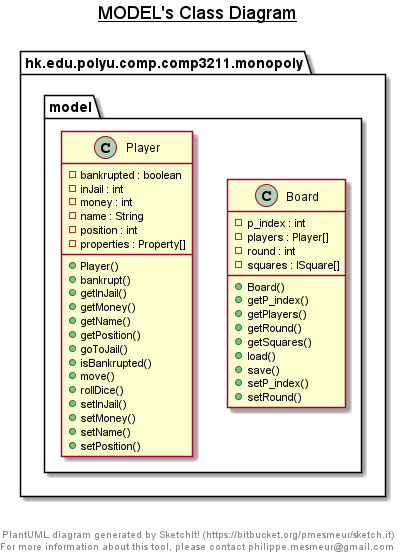

The diagram above was rendered by PlantUML. Its source (embedded in the PNG):
@startuml

title __MODEL's Class Diagram__\n

  namespace hk.edu.polyu.comp.comp3211.monopoly {
    namespace model {
      class hk.edu.polyu.comp.comp3211.monopoly.model.Board {
          - p_index : int
          - players : Player[]
          - round : int
          - squares : ISquare[]
          + Board()
          + getP_index()
          + getPlayers()
          + getRound()
          + getSquares()
          + load()
          + save()
          + setP_index()
          + setRound()
      }
    }
  }
  

  namespace hk.edu.polyu.comp.comp3211.monopoly {
    namespace model {
      class hk.edu.polyu.comp.comp3211.monopoly.model.Player {
          - bankrupted : boolean
          - inJail : int
          - money : int
          - name : String
          - position : int
          - properties : Property[]
          + Player()
          + bankrupt()
          + getInJail()
          + getMoney()
          + getName()
          + getPosition()
          + goToJail()
          + isBankrupted()
          + move()
          + rollDice()
          + setInJail()
          + setMoney()
          + setName()
          + setPosition()
      }
    }
  }
  



right footer


PlantUML diagram generated by SketchIt! (https://bitbucket.org/pmesmeur/sketch.it)
For more information about this tool, please contact philippe.mesmeur@gmail.com
endfooter

@enduml